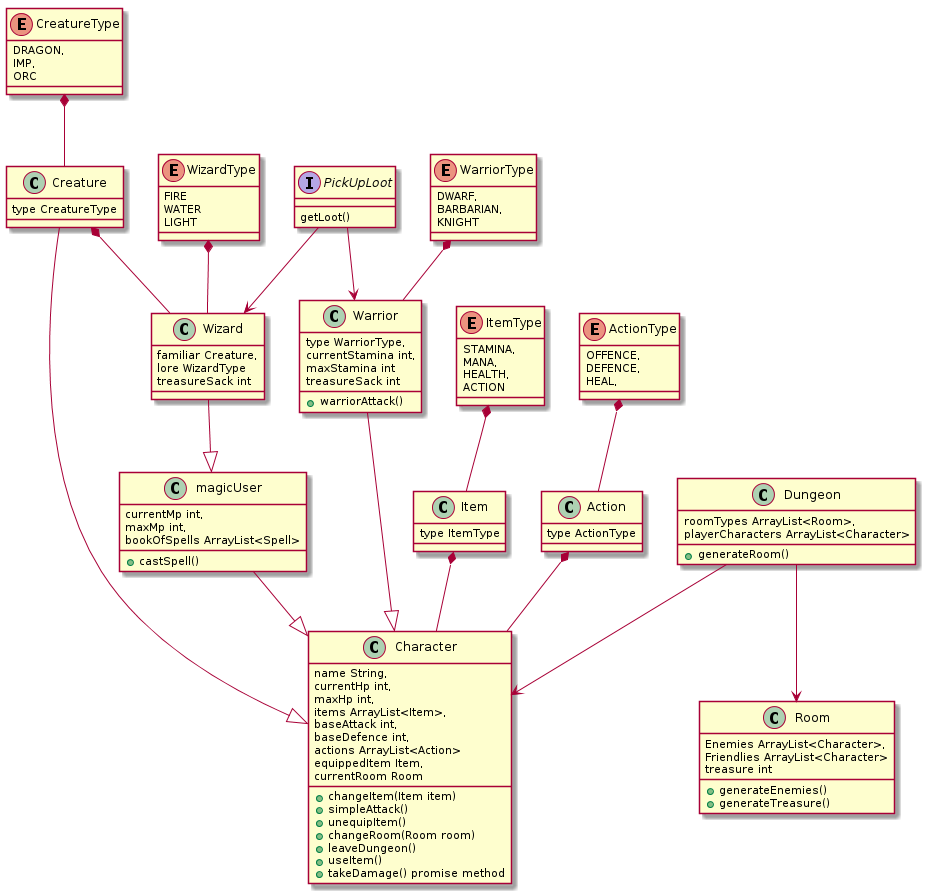

The diagram above was rendered by PlantUML. Its source (embedded in the PNG):
@startuml
class Character{
  name String,
  currentHp int,
  maxHp int, 
  items ArrayList<Item>,
  baseAttack int, 
  baseDefence int, 
  actions ArrayList<Action>
  equippedItem Item,
  currentRoom Room
  
  +changeItem(Item item)
  +simpleAttack()
  +unequipItem()
  +changeRoom(Room room)
  +leaveDungeon()
  +useItem()
  +takeDamage() promise method
}
Enum CreatureType {
    DRAGON,
    IMP,
    ORC
}
CreatureType *-- Creature
class Creature{
    type CreatureType
}
Creature --|> Character
Creature *-- Wizard
class magicUser{
    currentMp int,
    maxMp int, 
    bookOfSpells ArrayList<Spell>
    
    +castSpell()
    
}
magicUser --|> Character
Interface PickUpLoot{
    getLoot()   
}
Wizard --|> magicUser
PickUpLoot --> Wizard
PickUpLoot --> Warrior
class Wizard{
    familiar Creature,
    lore WizardType
    treasureSack int
}
Enum WizardType {
    FIRE
    WATER
    LIGHT
}
WizardType *-- Wizard
class Warrior {
    type WarriorType,
    currentStamina int,
    maxStamina int
    treasureSack int
    
    +warriorAttack()
    
}
Warrior --|> Character
Enum WarriorType {
    DWARF,
    BARBARIAN,
    KNIGHT
}
WarriorType *-- Warrior
class Room {
    Enemies ArrayList<Character>,
    Friendlies ArrayList<Character>
    treasure int
    
    +generateEnemies()
    +generateTreasure()
}
class Dungeon {
    roomTypes ArrayList<Room>,
    playerCharacters ArrayList<Character>
    
    +generateRoom()
}
Dungeon --> Room
Dungeon --> Character
class Item {
    type ItemType
}
Enum ItemType {
    STAMINA,
    MANA,
    HEALTH,
    ACTION
}
ItemType *-- Item
Item *-- Character
class Action {
    type ActionType
}
Enum ActionType {
    OFFENCE,
    DEFENCE,
    HEAL,
}
ActionType *-- Action
Action *-- Character
@enduml